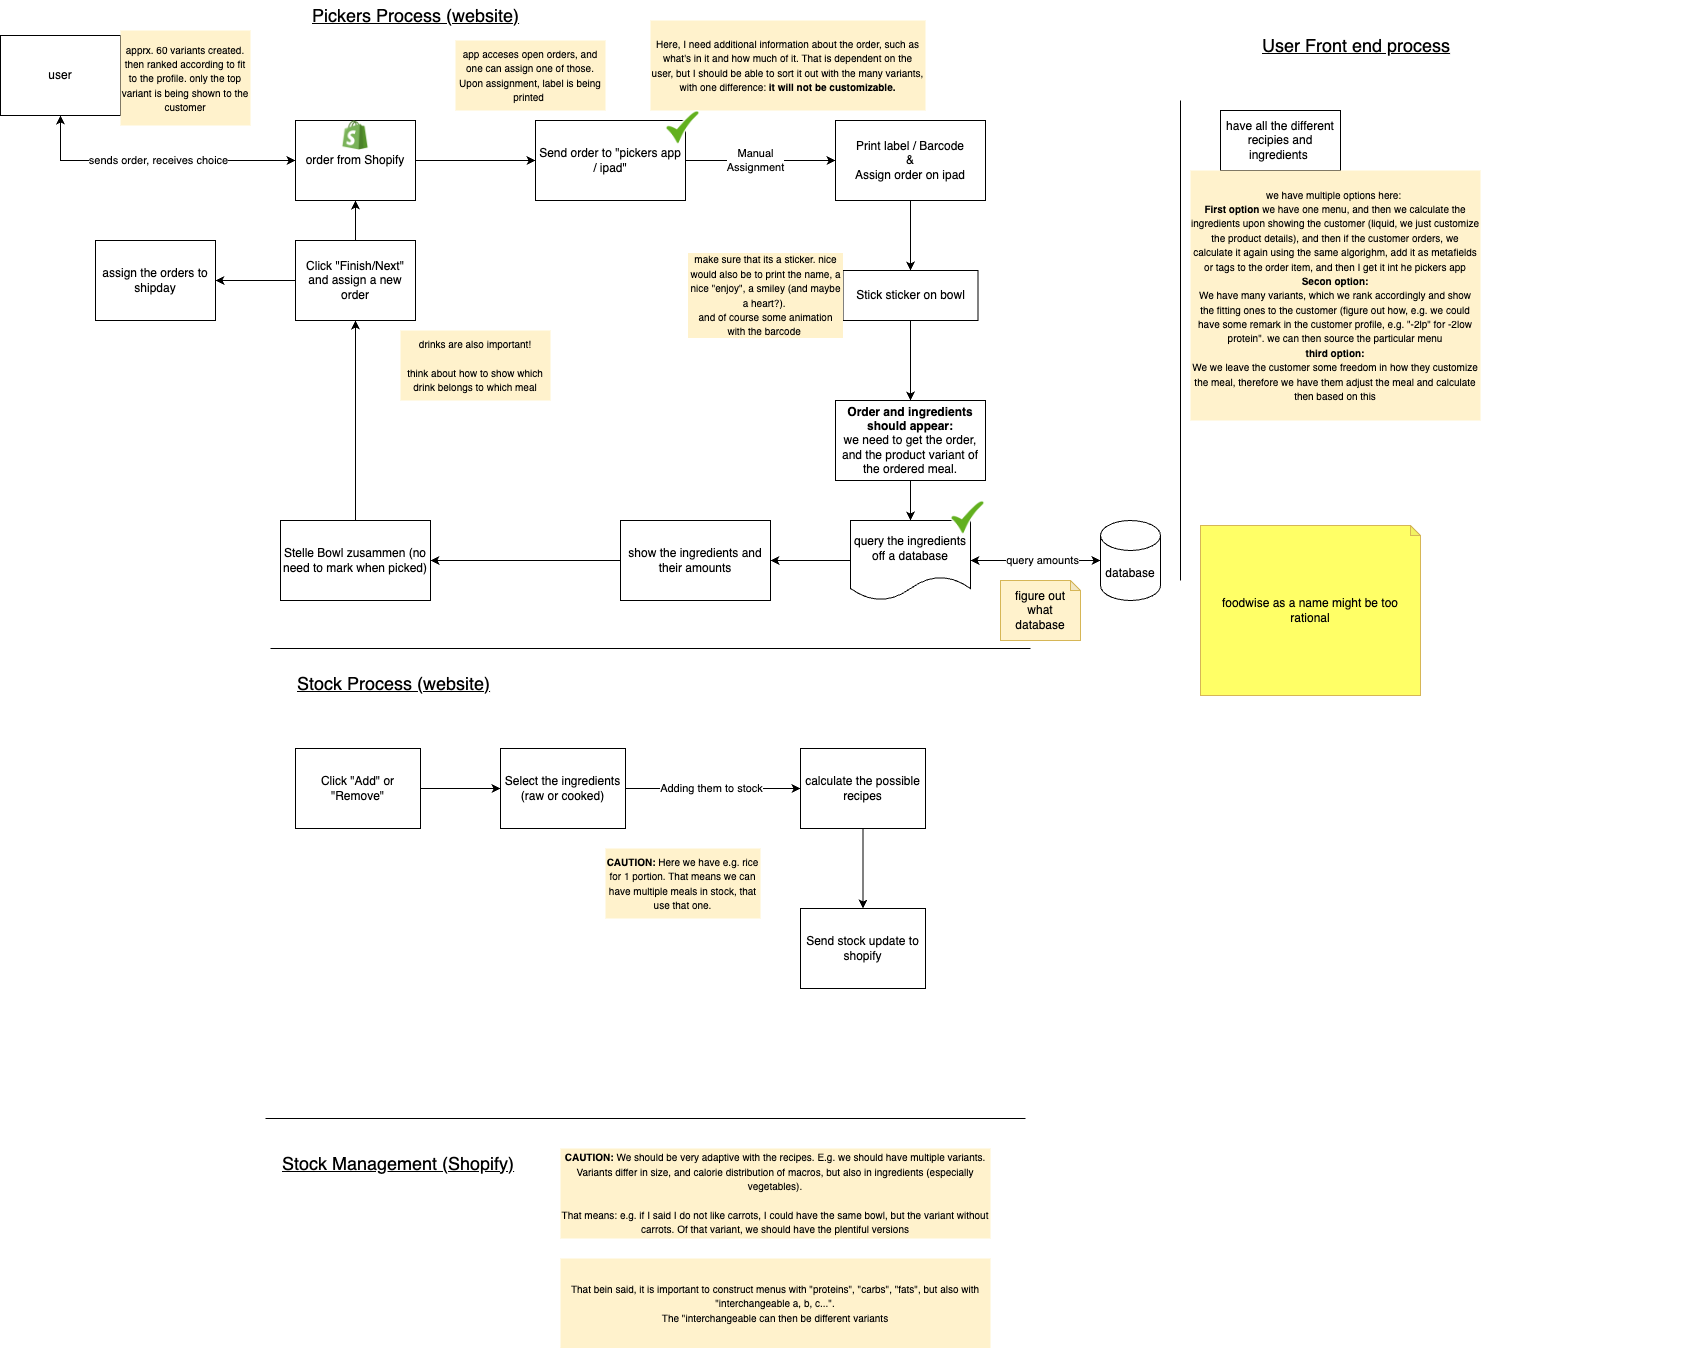

The diagram above was exported from draw.io. Its source (the exported page's mxGraphModel, read from the mxfile embedded in the PNG):
<mxGraphModel dx="1604" dy="1024" grid="1" gridSize="10" guides="1" tooltips="1" connect="1" arrows="1" fold="1" page="1" pageScale="1" pageWidth="850" pageHeight="1100" math="0" shadow="0">
  <root>
    <mxCell id="0" />
    <mxCell id="1" parent="0" />
    <mxCell id="B7nAUfqAMmsA6tpjftsa-3" value="" style="edgeStyle=orthogonalEdgeStyle;rounded=0;orthogonalLoop=1;jettySize=auto;html=1;" parent="1" source="B7nAUfqAMmsA6tpjftsa-1" target="B7nAUfqAMmsA6tpjftsa-2" edge="1">
      <mxGeometry relative="1" as="geometry" />
    </mxCell>
    <mxCell id="49zVKeOLVjnsGCMHOOJV-4" value="" style="edgeStyle=orthogonalEdgeStyle;rounded=0;orthogonalLoop=1;jettySize=auto;html=1;startArrow=classic;startFill=1;" edge="1" parent="1" source="B7nAUfqAMmsA6tpjftsa-1" target="49zVKeOLVjnsGCMHOOJV-3">
      <mxGeometry relative="1" as="geometry" />
    </mxCell>
    <mxCell id="49zVKeOLVjnsGCMHOOJV-5" value="sends order, receives choice" style="edgeLabel;html=1;align=center;verticalAlign=middle;resizable=0;points=[];" vertex="1" connectable="0" parent="49zVKeOLVjnsGCMHOOJV-4">
      <mxGeometry x="-0.023" relative="1" as="geometry">
        <mxPoint as="offset" />
      </mxGeometry>
    </mxCell>
    <mxCell id="B7nAUfqAMmsA6tpjftsa-1" value="order from Shopify" style="rounded=0;whiteSpace=wrap;html=1;" parent="1" vertex="1">
      <mxGeometry x="75" y="130" width="120" height="80" as="geometry" />
    </mxCell>
    <mxCell id="B7nAUfqAMmsA6tpjftsa-13" value="" style="edgeStyle=orthogonalEdgeStyle;rounded=0;orthogonalLoop=1;jettySize=auto;html=1;" parent="1" source="B7nAUfqAMmsA6tpjftsa-2" target="B7nAUfqAMmsA6tpjftsa-12" edge="1">
      <mxGeometry relative="1" as="geometry" />
    </mxCell>
    <mxCell id="B7nAUfqAMmsA6tpjftsa-14" value="Manual&lt;br&gt;Assignment" style="edgeLabel;html=1;align=center;verticalAlign=middle;resizable=0;points=[];" parent="B7nAUfqAMmsA6tpjftsa-13" connectable="0" vertex="1">
      <mxGeometry x="-0.5107" y="-1" relative="1" as="geometry">
        <mxPoint x="33" y="-1" as="offset" />
      </mxGeometry>
    </mxCell>
    <mxCell id="B7nAUfqAMmsA6tpjftsa-2" value="Send order to &quot;pickers app / ipad&quot;" style="rounded=0;whiteSpace=wrap;html=1;" parent="1" vertex="1">
      <mxGeometry x="315" y="130" width="150" height="80" as="geometry" />
    </mxCell>
    <mxCell id="B7nAUfqAMmsA6tpjftsa-4" value="" style="shape=image;verticalLabelPosition=bottom;labelBackgroundColor=default;verticalAlign=top;aspect=fixed;imageAspect=0;image=https://cdn3.iconfinder.com/data/icons/social-media-2068/64/_shopping-512.png;" parent="1" vertex="1">
      <mxGeometry x="120" y="130" width="30" height="30" as="geometry" />
    </mxCell>
    <mxCell id="B7nAUfqAMmsA6tpjftsa-11" value="&lt;font style=&quot;font-size: 10px;&quot;&gt;app acceses open orders, and one can assign one of those. Upon assignment, label is being printed&amp;nbsp;&lt;/font&gt;" style="text;html=1;strokeColor=none;fillColor=#FFF2CC;align=center;verticalAlign=middle;whiteSpace=wrap;rounded=0;" parent="1" vertex="1">
      <mxGeometry x="235" y="50" width="150" height="70" as="geometry" />
    </mxCell>
    <mxCell id="B7nAUfqAMmsA6tpjftsa-16" value="" style="edgeStyle=orthogonalEdgeStyle;rounded=0;orthogonalLoop=1;jettySize=auto;html=1;" parent="1" source="B7nAUfqAMmsA6tpjftsa-12" target="B7nAUfqAMmsA6tpjftsa-15" edge="1">
      <mxGeometry relative="1" as="geometry" />
    </mxCell>
    <mxCell id="B7nAUfqAMmsA6tpjftsa-12" value="Print label / Barcode&lt;br&gt;&amp;amp;&lt;br&gt;Assign order on ipad" style="rounded=0;whiteSpace=wrap;html=1;" parent="1" vertex="1">
      <mxGeometry x="615" y="130" width="150" height="80" as="geometry" />
    </mxCell>
    <mxCell id="B7nAUfqAMmsA6tpjftsa-43" value="" style="edgeStyle=orthogonalEdgeStyle;rounded=0;orthogonalLoop=1;jettySize=auto;html=1;" parent="1" source="B7nAUfqAMmsA6tpjftsa-15" target="B7nAUfqAMmsA6tpjftsa-42" edge="1">
      <mxGeometry relative="1" as="geometry" />
    </mxCell>
    <mxCell id="B7nAUfqAMmsA6tpjftsa-15" value="Stick sticker on bowl" style="rounded=0;whiteSpace=wrap;html=1;" parent="1" vertex="1">
      <mxGeometry x="622.5" y="280" width="135" height="50" as="geometry" />
    </mxCell>
    <mxCell id="B7nAUfqAMmsA6tpjftsa-20" value="" style="edgeStyle=orthogonalEdgeStyle;rounded=0;orthogonalLoop=1;jettySize=auto;html=1;" parent="1" source="B7nAUfqAMmsA6tpjftsa-17" target="B7nAUfqAMmsA6tpjftsa-19" edge="1">
      <mxGeometry relative="1" as="geometry" />
    </mxCell>
    <mxCell id="B7nAUfqAMmsA6tpjftsa-17" value="Stelle Bowl zusammen (no need to mark when picked)" style="whiteSpace=wrap;html=1;rounded=0;" parent="1" vertex="1">
      <mxGeometry x="60" y="530" width="150" height="80" as="geometry" />
    </mxCell>
    <mxCell id="B7nAUfqAMmsA6tpjftsa-21" value="" style="edgeStyle=orthogonalEdgeStyle;rounded=0;orthogonalLoop=1;jettySize=auto;html=1;" parent="1" source="B7nAUfqAMmsA6tpjftsa-19" edge="1">
      <mxGeometry relative="1" as="geometry">
        <mxPoint x="135" y="210" as="targetPoint" />
        <Array as="points">
          <mxPoint x="135" y="230" />
          <mxPoint x="135" y="230" />
        </Array>
      </mxGeometry>
    </mxCell>
    <mxCell id="tmLu9Yen3D7QVnuAwx9--2" value="" style="edgeStyle=orthogonalEdgeStyle;rounded=0;orthogonalLoop=1;jettySize=auto;html=1;" parent="1" source="B7nAUfqAMmsA6tpjftsa-19" target="tmLu9Yen3D7QVnuAwx9--1" edge="1">
      <mxGeometry relative="1" as="geometry" />
    </mxCell>
    <mxCell id="B7nAUfqAMmsA6tpjftsa-19" value="Click &quot;Finish/Next&quot; and assign a new order" style="whiteSpace=wrap;html=1;rounded=0;" parent="1" vertex="1">
      <mxGeometry x="75" y="250" width="120" height="80" as="geometry" />
    </mxCell>
    <mxCell id="B7nAUfqAMmsA6tpjftsa-22" value="&lt;font style=&quot;font-size: 10px;&quot;&gt;Here, I need additional information about the order, such as what's in it and how much of it. That is dependent on the user, but I should be able to sort it out with the many variants, with one difference:&lt;b&gt; it will not be customizable.&lt;/b&gt;&lt;/font&gt;" style="text;html=1;strokeColor=none;fillColor=#FFF2CC;align=center;verticalAlign=middle;whiteSpace=wrap;rounded=0;" parent="1" vertex="1">
      <mxGeometry x="430" y="30" width="275" height="90" as="geometry" />
    </mxCell>
    <mxCell id="B7nAUfqAMmsA6tpjftsa-23" value="" style="endArrow=none;html=1;rounded=0;" parent="1" edge="1">
      <mxGeometry width="50" height="50" relative="1" as="geometry">
        <mxPoint x="45" y="1128" as="sourcePoint" />
        <mxPoint x="805" y="1128" as="targetPoint" />
      </mxGeometry>
    </mxCell>
    <mxCell id="B7nAUfqAMmsA6tpjftsa-30" value="" style="edgeStyle=orthogonalEdgeStyle;rounded=0;orthogonalLoop=1;jettySize=auto;html=1;" parent="1" source="B7nAUfqAMmsA6tpjftsa-25" target="B7nAUfqAMmsA6tpjftsa-29" edge="1">
      <mxGeometry relative="1" as="geometry" />
    </mxCell>
    <mxCell id="B7nAUfqAMmsA6tpjftsa-25" value="Click &quot;Add&quot; or &quot;Remove&quot;" style="rounded=0;whiteSpace=wrap;html=1;" parent="1" vertex="1">
      <mxGeometry x="75" y="758" width="125" height="80" as="geometry" />
    </mxCell>
    <mxCell id="B7nAUfqAMmsA6tpjftsa-26" value="&lt;font style=&quot;font-size: 18px;&quot;&gt;&lt;u&gt;Pickers Process (website)&lt;/u&gt;&lt;/font&gt;" style="text;html=1;strokeColor=none;fillColor=none;align=left;verticalAlign=middle;whiteSpace=wrap;rounded=0;" parent="1" vertex="1">
      <mxGeometry x="90" y="10" width="420" height="30" as="geometry" />
    </mxCell>
    <mxCell id="B7nAUfqAMmsA6tpjftsa-27" value="&lt;font style=&quot;font-size: 18px;&quot;&gt;&lt;u&gt;Stock Process (website)&lt;/u&gt;&lt;/font&gt;" style="text;html=1;strokeColor=none;fillColor=none;align=left;verticalAlign=middle;whiteSpace=wrap;rounded=0;" parent="1" vertex="1">
      <mxGeometry x="75" y="678" width="345" height="30" as="geometry" />
    </mxCell>
    <mxCell id="B7nAUfqAMmsA6tpjftsa-32" value="" style="edgeStyle=orthogonalEdgeStyle;rounded=0;orthogonalLoop=1;jettySize=auto;html=1;" parent="1" source="B7nAUfqAMmsA6tpjftsa-29" target="B7nAUfqAMmsA6tpjftsa-31" edge="1">
      <mxGeometry relative="1" as="geometry" />
    </mxCell>
    <mxCell id="B7nAUfqAMmsA6tpjftsa-34" value="Adding them to stock" style="edgeLabel;html=1;align=center;verticalAlign=middle;resizable=0;points=[];" parent="B7nAUfqAMmsA6tpjftsa-32" connectable="0" vertex="1">
      <mxGeometry x="-0.274" y="1" relative="1" as="geometry">
        <mxPoint x="22" y="1" as="offset" />
      </mxGeometry>
    </mxCell>
    <mxCell id="B7nAUfqAMmsA6tpjftsa-29" value="Select the ingredients (raw or cooked)" style="rounded=0;whiteSpace=wrap;html=1;" parent="1" vertex="1">
      <mxGeometry x="280" y="758" width="125" height="80" as="geometry" />
    </mxCell>
    <mxCell id="B7nAUfqAMmsA6tpjftsa-36" value="" style="edgeStyle=orthogonalEdgeStyle;rounded=0;orthogonalLoop=1;jettySize=auto;html=1;" parent="1" source="B7nAUfqAMmsA6tpjftsa-31" target="B7nAUfqAMmsA6tpjftsa-35" edge="1">
      <mxGeometry relative="1" as="geometry" />
    </mxCell>
    <mxCell id="B7nAUfqAMmsA6tpjftsa-31" value="calculate the possible recipes" style="rounded=0;whiteSpace=wrap;html=1;" parent="1" vertex="1">
      <mxGeometry x="580" y="758" width="125" height="80" as="geometry" />
    </mxCell>
    <mxCell id="B7nAUfqAMmsA6tpjftsa-35" value="Send stock update to shopify" style="rounded=0;whiteSpace=wrap;html=1;" parent="1" vertex="1">
      <mxGeometry x="580" y="918" width="125" height="80" as="geometry" />
    </mxCell>
    <mxCell id="B7nAUfqAMmsA6tpjftsa-37" value="&lt;font style=&quot;font-size: 10px;&quot;&gt;&lt;b&gt;CAUTION:&lt;/b&gt;&amp;nbsp;Here we have e.g. rice for 1 portion. That means we can have multiple meals in stock, that use that one.&lt;/font&gt;" style="text;html=1;strokeColor=none;fillColor=#FFF2CC;align=center;verticalAlign=middle;whiteSpace=wrap;rounded=0;" parent="1" vertex="1">
      <mxGeometry x="385" y="858" width="155" height="70" as="geometry" />
    </mxCell>
    <mxCell id="B7nAUfqAMmsA6tpjftsa-38" value="" style="endArrow=none;html=1;rounded=0;" parent="1" edge="1">
      <mxGeometry width="50" height="50" relative="1" as="geometry">
        <mxPoint x="50" y="658" as="sourcePoint" />
        <mxPoint x="810" y="658" as="targetPoint" />
      </mxGeometry>
    </mxCell>
    <mxCell id="B7nAUfqAMmsA6tpjftsa-39" value="&lt;font style=&quot;font-size: 18px;&quot;&gt;&lt;u&gt;Stock Management (Shopify)&lt;/u&gt;&lt;/font&gt;" style="text;html=1;strokeColor=none;fillColor=none;align=left;verticalAlign=middle;whiteSpace=wrap;rounded=0;" parent="1" vertex="1">
      <mxGeometry x="60" y="1158" width="345" height="30" as="geometry" />
    </mxCell>
    <mxCell id="B7nAUfqAMmsA6tpjftsa-40" value="&lt;font style=&quot;font-size: 10px;&quot;&gt;&lt;b&gt;CAUTION: &lt;/b&gt;We should be very adaptive with the recipes. E.g. we should have multiple variants. Variants differ in size, and calorie distribution of macros, but also in ingredients (especially vegetables).&lt;br&gt;&lt;br&gt;That means: e.g. if I said I do not like carrots, I could have the same bowl, but the variant without carrots. Of that variant, we should have the plentiful versions&lt;br&gt;&lt;/font&gt;" style="text;html=1;strokeColor=none;fillColor=#FFF2CC;align=center;verticalAlign=middle;whiteSpace=wrap;rounded=0;" parent="1" vertex="1">
      <mxGeometry x="340" y="1158" width="430" height="90" as="geometry" />
    </mxCell>
    <mxCell id="B7nAUfqAMmsA6tpjftsa-41" value="&lt;font style=&quot;font-size: 10px;&quot;&gt;That bein said, it is important to construct menus with &quot;proteins&quot;, &quot;carbs&quot;, &quot;fats&quot;, but also with &quot;interchangeable a, b, c...&quot;.&lt;br&gt;The &quot;interchangeable can then be different variants&lt;br&gt;&lt;/font&gt;" style="text;html=1;strokeColor=none;fillColor=#FFF2CC;align=center;verticalAlign=middle;whiteSpace=wrap;rounded=0;" parent="1" vertex="1">
      <mxGeometry x="340" y="1268" width="430" height="90" as="geometry" />
    </mxCell>
    <mxCell id="B7nAUfqAMmsA6tpjftsa-45" value="" style="edgeStyle=orthogonalEdgeStyle;rounded=0;orthogonalLoop=1;jettySize=auto;html=1;" parent="1" source="B7nAUfqAMmsA6tpjftsa-42" target="B7nAUfqAMmsA6tpjftsa-44" edge="1">
      <mxGeometry relative="1" as="geometry" />
    </mxCell>
    <mxCell id="B7nAUfqAMmsA6tpjftsa-42" value="&lt;b&gt;Order and ingredients should appear:&lt;br&gt;&lt;/b&gt;we need to get the order, and the product variant of the ordered meal." style="rounded=0;whiteSpace=wrap;html=1;" parent="1" vertex="1">
      <mxGeometry x="615" y="410" width="150" height="80" as="geometry" />
    </mxCell>
    <mxCell id="B7nAUfqAMmsA6tpjftsa-47" value="" style="edgeStyle=orthogonalEdgeStyle;rounded=0;orthogonalLoop=1;jettySize=auto;html=1;" parent="1" source="B7nAUfqAMmsA6tpjftsa-44" target="B7nAUfqAMmsA6tpjftsa-46" edge="1">
      <mxGeometry relative="1" as="geometry" />
    </mxCell>
    <mxCell id="qNolqY2RYeh4CEXTaaoa-2" value="" style="edgeStyle=orthogonalEdgeStyle;rounded=0;orthogonalLoop=1;jettySize=auto;html=1;startArrow=classic;startFill=1;" parent="1" source="B7nAUfqAMmsA6tpjftsa-44" target="qNolqY2RYeh4CEXTaaoa-1" edge="1">
      <mxGeometry relative="1" as="geometry" />
    </mxCell>
    <mxCell id="qNolqY2RYeh4CEXTaaoa-3" value="query amounts" style="edgeLabel;html=1;align=center;verticalAlign=middle;resizable=0;points=[];" parent="qNolqY2RYeh4CEXTaaoa-2" connectable="0" vertex="1">
      <mxGeometry x="-0.2424" y="1" relative="1" as="geometry">
        <mxPoint x="23" y="1" as="offset" />
      </mxGeometry>
    </mxCell>
    <mxCell id="B7nAUfqAMmsA6tpjftsa-44" value="query the ingredients off a database" style="shape=document;whiteSpace=wrap;html=1;boundedLbl=1;rounded=0;" parent="1" vertex="1">
      <mxGeometry x="630" y="530" width="120" height="80" as="geometry" />
    </mxCell>
    <mxCell id="B7nAUfqAMmsA6tpjftsa-48" style="edgeStyle=orthogonalEdgeStyle;rounded=0;orthogonalLoop=1;jettySize=auto;html=1;entryX=1;entryY=0.5;entryDx=0;entryDy=0;" parent="1" source="B7nAUfqAMmsA6tpjftsa-46" target="B7nAUfqAMmsA6tpjftsa-17" edge="1">
      <mxGeometry relative="1" as="geometry" />
    </mxCell>
    <mxCell id="B7nAUfqAMmsA6tpjftsa-46" value="show the ingredients and their amounts" style="whiteSpace=wrap;html=1;rounded=0;" parent="1" vertex="1">
      <mxGeometry x="400" y="530" width="150" height="80" as="geometry" />
    </mxCell>
    <mxCell id="B7nAUfqAMmsA6tpjftsa-49" value="&lt;font style=&quot;font-size: 10px;&quot;&gt;drinks are also important!&lt;br&gt;&lt;br&gt;think about how to show which drink belongs to which meal&lt;br&gt;&lt;/font&gt;" style="text;html=1;strokeColor=none;fillColor=#FFF2CC;align=center;verticalAlign=middle;whiteSpace=wrap;rounded=0;" parent="1" vertex="1">
      <mxGeometry x="180" y="340" width="150" height="70" as="geometry" />
    </mxCell>
    <mxCell id="qNolqY2RYeh4CEXTaaoa-1" value="database" style="shape=cylinder3;whiteSpace=wrap;html=1;boundedLbl=1;backgroundOutline=1;size=15;" parent="1" vertex="1">
      <mxGeometry x="880" y="530" width="60" height="80" as="geometry" />
    </mxCell>
    <mxCell id="qNolqY2RYeh4CEXTaaoa-4" value="figure out what database" style="shape=note;whiteSpace=wrap;html=1;backgroundOutline=1;darkOpacity=0.05;fillColor=#fff2cc;strokeColor=#d6b656;size=10;" parent="1" vertex="1">
      <mxGeometry x="780" y="590" width="80" height="60" as="geometry" />
    </mxCell>
    <mxCell id="qNolqY2RYeh4CEXTaaoa-5" value="" style="shape=image;verticalLabelPosition=bottom;labelBackgroundColor=default;verticalAlign=top;aspect=fixed;imageAspect=0;image=https://cdn.pixabay.com/photo/2016/03/31/14/37/check-mark-1292787_1280.png;" parent="1" vertex="1">
      <mxGeometry x="445" y="119.99999999999999" width="35" height="34.36" as="geometry" />
    </mxCell>
    <mxCell id="qNolqY2RYeh4CEXTaaoa-6" value="" style="shape=image;verticalLabelPosition=bottom;labelBackgroundColor=default;verticalAlign=top;aspect=fixed;imageAspect=0;image=https://cdn.pixabay.com/photo/2016/03/31/14/37/check-mark-1292787_1280.png;" parent="1" vertex="1">
      <mxGeometry x="730" y="510" width="35" height="34.36" as="geometry" />
    </mxCell>
    <mxCell id="qNolqY2RYeh4CEXTaaoa-7" value="" style="endArrow=none;html=1;rounded=0;" parent="1" edge="1">
      <mxGeometry width="50" height="50" relative="1" as="geometry">
        <mxPoint x="960" y="110" as="sourcePoint" />
        <mxPoint x="960" y="590" as="targetPoint" />
      </mxGeometry>
    </mxCell>
    <mxCell id="qNolqY2RYeh4CEXTaaoa-8" value="&lt;font style=&quot;font-size: 18px;&quot;&gt;&lt;u&gt;User Front end process&lt;/u&gt;&lt;/font&gt;" style="text;html=1;strokeColor=none;fillColor=none;align=left;verticalAlign=middle;whiteSpace=wrap;rounded=0;" parent="1" vertex="1">
      <mxGeometry x="1040" y="40" width="420" height="30" as="geometry" />
    </mxCell>
    <mxCell id="qNolqY2RYeh4CEXTaaoa-15" value="have all the different recipies and ingredients&amp;nbsp;" style="rounded=0;whiteSpace=wrap;html=1;" parent="1" vertex="1">
      <mxGeometry x="1000" y="120" width="120" height="60" as="geometry" />
    </mxCell>
    <mxCell id="qNolqY2RYeh4CEXTaaoa-16" value="&lt;font style=&quot;font-size: 10px;&quot;&gt;we have multiple options here:&amp;nbsp;&lt;br&gt;&lt;b&gt;First option&lt;/b&gt; we have one menu, and then we calculate the ingredients upon showing the customer (liquid, we just customize the product details), and then if the customer orders, we calculate it again using the same algorighm, add it as metafields or tags to the order item, and then I get it int he pickers app&lt;br&gt;&lt;b&gt;Secon option:&lt;br&gt;&lt;/b&gt;We have many variants, which we rank accordingly and show the fitting ones to the customer (figure out how, e.g. we could have some remark in the customer profile, e.g. &quot;-2lp&quot; for -2low protein&quot;. we can then source the particular menu&lt;br&gt;&lt;b&gt;third option:&lt;br&gt;&lt;/b&gt;We we leave the customer some freedom in how they customize the meal, therefore we have them adjust the meal and calculate then based on this&lt;br&gt;&lt;/font&gt;" style="text;html=1;strokeColor=none;fillColor=#FFF2CC;align=center;verticalAlign=middle;whiteSpace=wrap;rounded=0;" parent="1" vertex="1">
      <mxGeometry x="970" y="180" width="290" height="250" as="geometry" />
    </mxCell>
    <mxCell id="tmLu9Yen3D7QVnuAwx9--1" value="assign the orders to shipday" style="whiteSpace=wrap;html=1;rounded=0;" parent="1" vertex="1">
      <mxGeometry x="-125" y="250" width="120" height="80" as="geometry" />
    </mxCell>
    <mxCell id="49zVKeOLVjnsGCMHOOJV-1" value="&lt;font style=&quot;font-size: 10px;&quot;&gt;make sure that its a sticker. nice would also be to print the name, a nice &quot;enjoy&quot;, a smiley (and maybe a heart?).&amp;nbsp;&lt;br&gt;and of course some animation with the barcode&amp;nbsp;&lt;br&gt;&lt;/font&gt;" style="text;html=1;strokeColor=none;fillColor=#FFF2CC;align=center;verticalAlign=middle;whiteSpace=wrap;rounded=0;" vertex="1" parent="1">
      <mxGeometry x="467.5" y="262.5" width="155" height="85" as="geometry" />
    </mxCell>
    <mxCell id="49zVKeOLVjnsGCMHOOJV-2" value="foodwise as a name might be too rational" style="shape=note;whiteSpace=wrap;html=1;backgroundOutline=1;darkOpacity=0.05;fillColor=#FFFF66;strokeColor=#d6b656;size=10;" vertex="1" parent="1">
      <mxGeometry x="980" y="535" width="220" height="170" as="geometry" />
    </mxCell>
    <mxCell id="49zVKeOLVjnsGCMHOOJV-3" value="user" style="rounded=0;whiteSpace=wrap;html=1;" vertex="1" parent="1">
      <mxGeometry x="-220" y="45" width="120" height="80" as="geometry" />
    </mxCell>
    <mxCell id="49zVKeOLVjnsGCMHOOJV-6" value="&lt;span style=&quot;font-size: 10px;&quot;&gt;apprx. 60 variants created. then ranked according to fit to the profile. only the top variant is being shown to the customer&lt;/span&gt;" style="text;html=1;strokeColor=none;fillColor=#FFF2CC;align=center;verticalAlign=middle;whiteSpace=wrap;rounded=0;" vertex="1" parent="1">
      <mxGeometry x="-100" y="40" width="130" height="95" as="geometry" />
    </mxCell>
  </root>
</mxGraphModel>